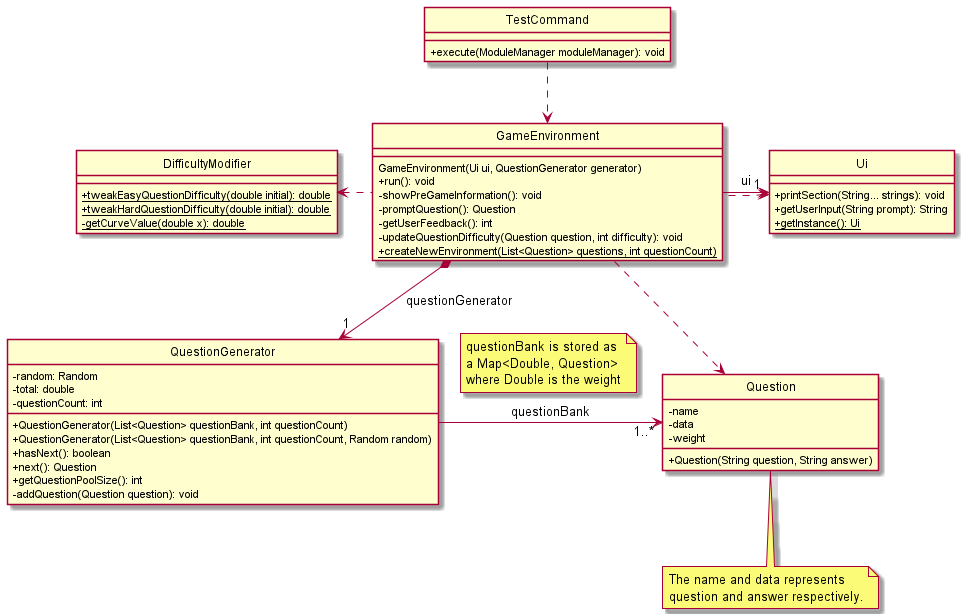

The diagram above was rendered by PlantUML. Its source (embedded in the PNG):
@startuml
'https://plantuml.com/class-diagram

skinparam classAttributeIconSize 0
hide circle

TestCommand ..> GameEnvironment

GameEnvironment -> "1" Ui : "ui"
Ui <. GameEnvironment
GameEnvironment *--> "1" QuestionGenerator : "questionGenerator"
DifficultyModifier <. GameEnvironment
QuestionGenerator -> "1..*" Question : "questionBank"
note top on link 
  questionBank is stored as
  a Map<Double, Question>
  where Double is the weight
endnote
GameEnvironment ..>  Question

class TestCommand {
  + execute(ModuleManager moduleManager): void
}

class GameEnvironment {
  GameEnvironment(Ui ui, QuestionGenerator generator)
  + run(): void
  - showPreGameInformation(): void
  - promptQuestion(): Question
  - getUserFeedback(): int
  - updateQuestionDifficulty(Question question, int difficulty): void
  + {static} createNewEnvironment(List<Question> questions, int questionCount)
}

class QuestionGenerator {
  - random: Random
  - total: double
  - questionCount: int
  + QuestionGenerator(List<Question> questionBank, int questionCount)
  + QuestionGenerator(List<Question> questionBank, int questionCount, Random random)
  + hasNext(): boolean
  + next(): Question
  + getQuestionPoolSize(): int
  - addQuestion(Question question): void
}

class Question {
  - name
  - data
  - weight
  + Question(String question, String answer)
}

note bottom of Question
  The name and data represents
  question and answer respectively.
endnote

class Ui {
  + printSection(String... strings): void
  + getUserInput(String prompt): String
  + {static} getInstance(): Ui
}

class DifficultyModifier {
  + {static} tweakEasyQuestionDifficulty(double initial): double
  + {static} tweakHardQuestionDifficulty(double initial): double
  - {static} getCurveValue(double x): double
}


@enduml